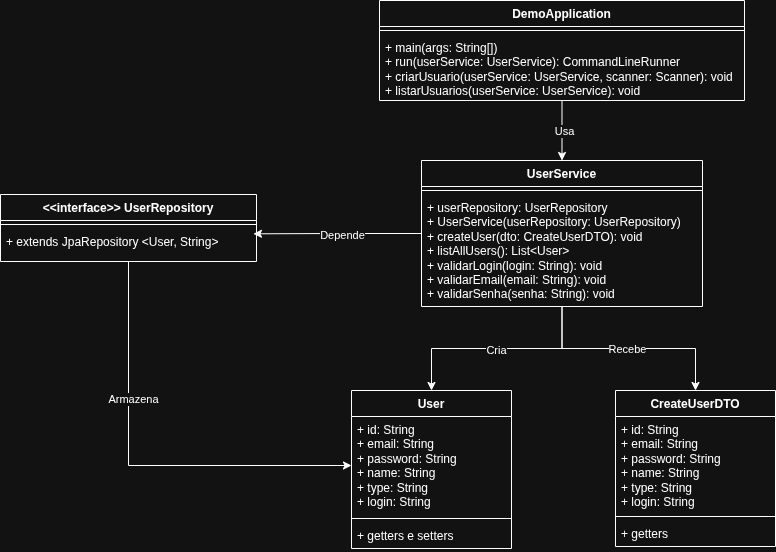

The diagram above was exported from draw.io. Its source (the exported page's mxGraphModel, read from the mxfile embedded in the PNG):
<mxGraphModel dx="1426" dy="725" grid="0" gridSize="10" guides="1" tooltips="1" connect="1" arrows="1" fold="1" page="1" pageScale="1" pageWidth="850" pageHeight="1100" background="none" math="0" shadow="0">
  <root>
    <mxCell id="0" />
    <mxCell id="1" parent="0" />
    <mxCell id="uCJJjwpH74NJtZxLCFb3-20" edge="1" parent="1" source="uCJJjwpH74NJtZxLCFb3-1" style="edgeStyle=orthogonalEdgeStyle;rounded=0;orthogonalLoop=1;jettySize=auto;html=1;" target="uCJJjwpH74NJtZxLCFb3-5">
      <mxGeometry relative="1" as="geometry" />
    </mxCell>
    <mxCell id="uCJJjwpH74NJtZxLCFb3-22" connectable="0" parent="uCJJjwpH74NJtZxLCFb3-20" style="edgeLabel;html=1;align=center;verticalAlign=middle;resizable=0;points=[];" value="Usa" vertex="1">
      <mxGeometry relative="1" y="2" as="geometry">
        <mxPoint as="offset" />
      </mxGeometry>
    </mxCell>
    <mxCell id="uCJJjwpH74NJtZxLCFb3-1" parent="1" style="swimlane;fontStyle=1;align=center;verticalAlign=top;childLayout=stackLayout;horizontal=1;startSize=26;horizontalStack=0;resizeParent=1;resizeParentMax=0;resizeLast=0;collapsible=1;marginBottom=0;whiteSpace=wrap;html=1;" value="DemoApplication" vertex="1">
      <mxGeometry height="100" width="365" x="417" y="74" as="geometry" />
    </mxCell>
    <mxCell id="uCJJjwpH74NJtZxLCFb3-3" parent="uCJJjwpH74NJtZxLCFb3-1" style="line;strokeWidth=1;fillColor=none;align=left;verticalAlign=middle;spacingTop=-1;spacingLeft=3;spacingRight=3;rotatable=0;labelPosition=right;points=[];portConstraint=eastwest;strokeColor=inherit;" value="" vertex="1">
      <mxGeometry height="8" width="365" y="26" as="geometry" />
    </mxCell>
    <mxCell id="uCJJjwpH74NJtZxLCFb3-4" parent="uCJJjwpH74NJtZxLCFb3-1" style="text;strokeColor=none;fillColor=none;align=left;verticalAlign=top;spacingLeft=4;spacingRight=4;overflow=hidden;rotatable=0;points=[[0,0.5],[1,0.5]];portConstraint=eastwest;whiteSpace=wrap;html=1;" value="+ main(args: String[])&lt;br&gt;+ run(userService: UserService): CommandLineRunner&lt;br&gt;+ criarUsuario(userService: UserService, scanner: Scanner): void&lt;br&gt;+ listarUsuarios(userService: UserService): void" vertex="1">
      <mxGeometry height="66" width="365" y="34" as="geometry" />
    </mxCell>
    <mxCell id="uCJJjwpH74NJtZxLCFb3-27" edge="1" parent="1" source="uCJJjwpH74NJtZxLCFb3-5" style="edgeStyle=orthogonalEdgeStyle;rounded=0;orthogonalLoop=1;jettySize=auto;html=1;entryX=0.5;entryY=0;entryDx=0;entryDy=0;" target="uCJJjwpH74NJtZxLCFb3-23">
      <mxGeometry relative="1" as="geometry" />
    </mxCell>
    <mxCell id="uCJJjwpH74NJtZxLCFb3-40" connectable="0" parent="uCJJjwpH74NJtZxLCFb3-27" style="edgeLabel;html=1;align=center;verticalAlign=middle;resizable=0;points=[];" value="Cria" vertex="1">
      <mxGeometry relative="1" x="0.0039" y="1" as="geometry">
        <mxPoint as="offset" />
      </mxGeometry>
    </mxCell>
    <mxCell id="uCJJjwpH74NJtZxLCFb3-37" edge="1" parent="1" source="uCJJjwpH74NJtZxLCFb3-5" style="edgeStyle=orthogonalEdgeStyle;rounded=0;orthogonalLoop=1;jettySize=auto;html=1;entryX=0.5;entryY=0;entryDx=0;entryDy=0;" target="uCJJjwpH74NJtZxLCFb3-33">
      <mxGeometry relative="1" as="geometry" />
    </mxCell>
    <mxCell id="uCJJjwpH74NJtZxLCFb3-38" connectable="0" parent="uCJJjwpH74NJtZxLCFb3-37" style="edgeLabel;html=1;align=center;verticalAlign=middle;resizable=0;points=[];" value="Recebe" vertex="1">
      <mxGeometry relative="1" x="-0.0122" as="geometry">
        <mxPoint as="offset" />
      </mxGeometry>
    </mxCell>
    <mxCell id="uCJJjwpH74NJtZxLCFb3-5" parent="1" style="swimlane;fontStyle=1;align=center;verticalAlign=top;childLayout=stackLayout;horizontal=1;startSize=26;horizontalStack=0;resizeParent=1;resizeParentMax=0;resizeLast=0;collapsible=1;marginBottom=0;whiteSpace=wrap;html=1;" value="UserService" vertex="1">
      <mxGeometry height="146" width="281" x="459" y="234" as="geometry" />
    </mxCell>
    <mxCell id="uCJJjwpH74NJtZxLCFb3-7" parent="uCJJjwpH74NJtZxLCFb3-5" style="line;strokeWidth=1;fillColor=none;align=left;verticalAlign=middle;spacingTop=-1;spacingLeft=3;spacingRight=3;rotatable=0;labelPosition=right;points=[];portConstraint=eastwest;strokeColor=inherit;" value="" vertex="1">
      <mxGeometry height="8" width="281" y="26" as="geometry" />
    </mxCell>
    <mxCell id="uCJJjwpH74NJtZxLCFb3-8" parent="uCJJjwpH74NJtZxLCFb3-5" style="text;strokeColor=none;fillColor=none;align=left;verticalAlign=top;spacingLeft=4;spacingRight=4;overflow=hidden;rotatable=0;points=[[0,0.5],[1,0.5]];portConstraint=eastwest;whiteSpace=wrap;html=1;" value="+ userRepository: UserRepository&lt;br&gt;+ UserService(userRepository: UserRepository)&lt;br&gt;+ createUser(dto: CreateUserDTO): void&lt;br&gt;+ listAllUsers(): List&amp;lt;User&amp;gt;&lt;br&gt;+ validarLogin(login: String): void&lt;br&gt;+ validarEmail(email: String): void&lt;br&gt;+ validarSenha(senha: String): void" vertex="1">
      <mxGeometry height="112" width="281" y="34" as="geometry" />
    </mxCell>
    <mxCell id="uCJJjwpH74NJtZxLCFb3-23" parent="1" style="swimlane;fontStyle=1;align=center;verticalAlign=top;childLayout=stackLayout;horizontal=1;startSize=26;horizontalStack=0;resizeParent=1;resizeParentMax=0;resizeLast=0;collapsible=1;marginBottom=0;whiteSpace=wrap;html=1;" value="User" vertex="1">
      <mxGeometry height="158" width="160" x="389" y="464" as="geometry" />
    </mxCell>
    <mxCell id="uCJJjwpH74NJtZxLCFb3-24" parent="uCJJjwpH74NJtZxLCFb3-23" style="text;strokeColor=none;fillColor=none;align=left;verticalAlign=top;spacingLeft=4;spacingRight=4;overflow=hidden;rotatable=0;points=[[0,0.5],[1,0.5]];portConstraint=eastwest;whiteSpace=wrap;html=1;" value="+ id: String&lt;div&gt;+ email: String&lt;/div&gt;&lt;div&gt;+ password: String&lt;/div&gt;&lt;div&gt;+ name: String&lt;/div&gt;&lt;div&gt;+ type: String&lt;br&gt;+ login: String&lt;br&gt;&lt;/div&gt;" vertex="1">
      <mxGeometry height="98" width="160" y="26" as="geometry" />
    </mxCell>
    <mxCell id="uCJJjwpH74NJtZxLCFb3-25" parent="uCJJjwpH74NJtZxLCFb3-23" style="line;strokeWidth=1;fillColor=none;align=left;verticalAlign=middle;spacingTop=-1;spacingLeft=3;spacingRight=3;rotatable=0;labelPosition=right;points=[];portConstraint=eastwest;strokeColor=inherit;" value="" vertex="1">
      <mxGeometry height="8" width="160" y="124" as="geometry" />
    </mxCell>
    <mxCell id="uCJJjwpH74NJtZxLCFb3-26" parent="uCJJjwpH74NJtZxLCFb3-23" style="text;strokeColor=none;fillColor=none;align=left;verticalAlign=top;spacingLeft=4;spacingRight=4;overflow=hidden;rotatable=0;points=[[0,0.5],[1,0.5]];portConstraint=eastwest;whiteSpace=wrap;html=1;" value="+ getters e setters" vertex="1">
      <mxGeometry height="26" width="160" y="132" as="geometry" />
    </mxCell>
    <mxCell id="uCJJjwpH74NJtZxLCFb3-33" parent="1" style="swimlane;fontStyle=1;align=center;verticalAlign=top;childLayout=stackLayout;horizontal=1;startSize=26;horizontalStack=0;resizeParent=1;resizeParentMax=0;resizeLast=0;collapsible=1;marginBottom=0;whiteSpace=wrap;html=1;" value="CreateUserDTO" vertex="1">
      <mxGeometry height="156" width="160" x="653" y="464" as="geometry" />
    </mxCell>
    <mxCell id="uCJJjwpH74NJtZxLCFb3-34" parent="uCJJjwpH74NJtZxLCFb3-33" style="text;strokeColor=none;fillColor=none;align=left;verticalAlign=top;spacingLeft=4;spacingRight=4;overflow=hidden;rotatable=0;points=[[0,0.5],[1,0.5]];portConstraint=eastwest;whiteSpace=wrap;html=1;" value="+ id: String&lt;div&gt;+ email: String&lt;/div&gt;&lt;div&gt;+ password: String&lt;/div&gt;&lt;div&gt;+ name: String&lt;/div&gt;&lt;div&gt;+ type: String&lt;br&gt;+ login: String&lt;/div&gt;" vertex="1">
      <mxGeometry height="96" width="160" y="26" as="geometry" />
    </mxCell>
    <mxCell id="uCJJjwpH74NJtZxLCFb3-35" parent="uCJJjwpH74NJtZxLCFb3-33" style="line;strokeWidth=1;fillColor=none;align=left;verticalAlign=middle;spacingTop=-1;spacingLeft=3;spacingRight=3;rotatable=0;labelPosition=right;points=[];portConstraint=eastwest;strokeColor=inherit;" value="" vertex="1">
      <mxGeometry height="8" width="160" y="122" as="geometry" />
    </mxCell>
    <mxCell id="uCJJjwpH74NJtZxLCFb3-36" parent="uCJJjwpH74NJtZxLCFb3-33" style="text;strokeColor=none;fillColor=none;align=left;verticalAlign=top;spacingLeft=4;spacingRight=4;overflow=hidden;rotatable=0;points=[[0,0.5],[1,0.5]];portConstraint=eastwest;whiteSpace=wrap;html=1;" value="+ getters" vertex="1">
      <mxGeometry height="26" width="160" y="130" as="geometry" />
    </mxCell>
    <mxCell id="uCJJjwpH74NJtZxLCFb3-50" edge="1" parent="1" source="uCJJjwpH74NJtZxLCFb3-41" style="edgeStyle=orthogonalEdgeStyle;rounded=0;orthogonalLoop=1;jettySize=auto;html=1;entryX=0;entryY=0.5;entryDx=0;entryDy=0;" target="uCJJjwpH74NJtZxLCFb3-24">
      <mxGeometry relative="1" as="geometry" />
    </mxCell>
    <mxCell id="uCJJjwpH74NJtZxLCFb3-51" connectable="0" parent="uCJJjwpH74NJtZxLCFb3-50" style="edgeLabel;html=1;align=center;verticalAlign=middle;resizable=0;points=[];" value="Armazena" vertex="1">
      <mxGeometry relative="1" x="-0.3595" y="4" as="geometry">
        <mxPoint as="offset" />
      </mxGeometry>
    </mxCell>
    <mxCell id="uCJJjwpH74NJtZxLCFb3-41" parent="1" style="swimlane;fontStyle=1;align=center;verticalAlign=top;childLayout=stackLayout;horizontal=1;startSize=26;horizontalStack=0;resizeParent=1;resizeParentMax=0;resizeLast=0;collapsible=1;marginBottom=0;whiteSpace=wrap;html=1;" value="&amp;lt;&amp;lt;interface&amp;gt;&amp;gt; UserRepository" vertex="1">
      <mxGeometry height="67" width="256" x="38" y="268" as="geometry" />
    </mxCell>
    <mxCell id="uCJJjwpH74NJtZxLCFb3-43" parent="uCJJjwpH74NJtZxLCFb3-41" style="line;strokeWidth=1;fillColor=none;align=left;verticalAlign=middle;spacingTop=-1;spacingLeft=3;spacingRight=3;rotatable=0;labelPosition=right;points=[];portConstraint=eastwest;strokeColor=inherit;" value="" vertex="1">
      <mxGeometry height="8" width="256" y="26" as="geometry" />
    </mxCell>
    <mxCell id="uCJJjwpH74NJtZxLCFb3-44" parent="uCJJjwpH74NJtZxLCFb3-41" style="text;strokeColor=none;fillColor=none;align=left;verticalAlign=top;spacingLeft=4;spacingRight=4;overflow=hidden;rotatable=0;points=[[0,0.5],[1,0.5]];portConstraint=eastwest;whiteSpace=wrap;html=1;" value="+ extends JpaRepository &amp;lt;User, String&amp;gt;" vertex="1">
      <mxGeometry height="33" width="256" y="34" as="geometry" />
    </mxCell>
    <mxCell id="uCJJjwpH74NJtZxLCFb3-48" edge="1" parent="1" source="uCJJjwpH74NJtZxLCFb3-5" style="edgeStyle=orthogonalEdgeStyle;rounded=0;orthogonalLoop=1;jettySize=auto;html=1;entryX=0.988;entryY=0.161;entryDx=0;entryDy=0;entryPerimeter=0;" target="uCJJjwpH74NJtZxLCFb3-44">
      <mxGeometry relative="1" as="geometry" />
    </mxCell>
    <mxCell id="uCJJjwpH74NJtZxLCFb3-49" connectable="0" parent="uCJJjwpH74NJtZxLCFb3-48" style="edgeLabel;html=1;align=center;verticalAlign=middle;resizable=0;points=[];" value="Depende" vertex="1">
      <mxGeometry relative="1" x="-0.0695" y="1" as="geometry">
        <mxPoint as="offset" />
      </mxGeometry>
    </mxCell>
  </root>
</mxGraphModel>